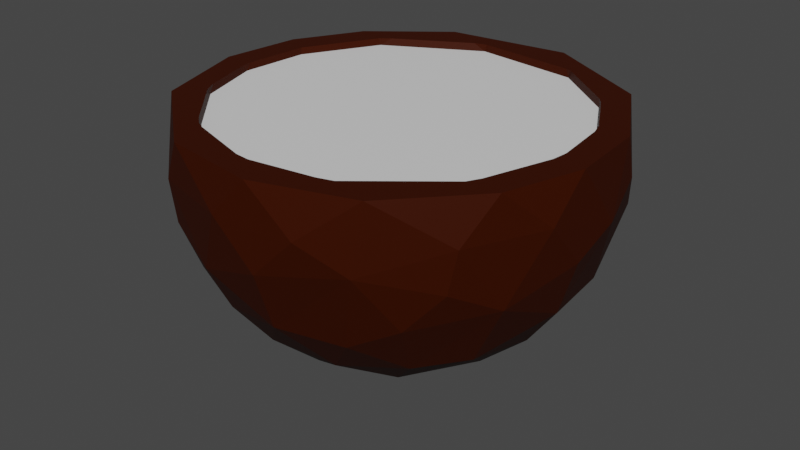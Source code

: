 # Source: WaypointBase.blend  (saved by Blender 2.80.75; exported with 4.5.12 LTS)
import bpy
from mathutils import Matrix  # noqa: F401  (used for matrix-valued properties, if any)

bpy.ops.wm.read_factory_settings(use_empty=True)
scene = bpy.context.scene
scene.name = 'Scene'

# ---- collections
col_collection = bpy.data.collections.new('Collection'); scene.collection.children.link(col_collection)

# ---- materials (node trees are filled in below, after node groups)
mat_inside = bpy.data.materials.new('Inside')
mat_inside.use_transparent_shadow = False
mat_base = bpy.data.materials.new('Base')
mat_base.use_transparent_shadow = False

# ---- material node trees
mat_inside.use_nodes = True; mat_inside.node_tree.nodes.clear()
_N = mat_inside.node_tree.nodes; _L = mat_inside.node_tree.links
n0 = _N.new('ShaderNodeOutputMaterial'); n0.name = 'Material Output'; n0.location = (300, 300)
n1 = _N.new('ShaderNodeBsdfPrincipled'); n1.name = 'Principled BSDF'; n1.location = (10, 300)
n1.distribution = 'GGX'
n1.subsurface_method = 'BURLEY'
n1.inputs[3].default_value = 1.45
n1.inputs[27].default_value = (0.0, 0.0, 0.0, 1.0)
n1.inputs[28].default_value = 1.0
_L.new(n1.outputs[0], n0.inputs[0])
n0.is_active_output = True
mat_base.use_nodes = True; mat_base.node_tree.nodes.clear()
_N = mat_base.node_tree.nodes; _L = mat_base.node_tree.links
n0 = _N.new('ShaderNodeOutputMaterial'); n0.name = 'Material Output'; n0.location = (300, 300)
n1 = _N.new('ShaderNodeBsdfPrincipled'); n1.name = 'Principled BSDF'; n1.location = (10, 300)
n1.distribution = 'GGX'
n1.subsurface_method = 'BURLEY'
n1.inputs[0].default_value = (0.03968, 0.005436, 0.0, 1.0)
n1.inputs[3].default_value = 1.45
n1.inputs[13].default_value = 0.1
n1.inputs[27].default_value = (0.0, 0.0, 0.0, 1.0)
n1.inputs[28].default_value = 1.0
_L.new(n1.outputs[0], n0.inputs[0])
n0.is_active_output = True

# ---- world
world_world = bpy.data.worlds.new('World'); scene.world = world_world
world_world.use_nodes = True; world_world.node_tree.nodes.clear()
_N = world_world.node_tree.nodes; _L = world_world.node_tree.links
n0 = _N.new('ShaderNodeOutputWorld'); n0.name = 'World Output'; n0.location = (300, 300)
n1 = _N.new('ShaderNodeBackground'); n1.name = 'Background'; n1.location = (10, 300)
n1.inputs[0].default_value = (0.05088, 0.05088, 0.05088, 1.0)
_L.new(n1.outputs[0], n0.inputs[0])
n0.is_active_output = True
world_world.color = (0.05088, 0.05088, 0.05088)
world_world.use_sun_shadow = False
world_world.sun_shadow_jitter_overblur = 0.0

# ---- meshes
me_sphere = bpy.data.meshes.new('Sphere')
me_sphere.from_pydata([(-0.1673, 0.8388, 0.1602), (-0.6182, 0.5877, 0.1615), (-0.8142, 0.2313, 0.1621), (-0.8408, -0.09768, 0.1621), (-0.7395, -0.4118, 0.1618), (-0.4564, -0.7205, 0.161), (-0.06863, -0.8433, 0.1599), (0.3249, -0.7856, 0.1588), (0.7106, -0.4751, 0.1576), (0.8428, -0.06815, 0.1573), (0.8047, 0.2597, 0.1574), (0.6525, 0.5359, 0.1578), (0.3453, 0.7793, 0.1587), (0.1943, 0.9766, 0.1951), (0.0983, 0.998, -0.09897), (0.08787, 0.8922, -0.4619), (-0.01134, 0.4747, -0.8891), (-0.1015, 0.1767, -0.9832), (0.2103, 0.6803, -0.7061), (0.4743, 0.8873, 2.23e-07), (0.4544, 0.8501, -0.2929), (0.4065, 0.6685, -0.6396), (0.2696, 0.2828, -0.9264), (0.7192, 0.6843, 0.1951), (0.7661, 0.6498, -0.08216), (0.6833, 0.5738, -0.4683), (0.348, 0.4423, -0.8349), (0.9475, 0.2694, 0.1951), (0.8683, 0.4652, -0.1971), (0.9574, 0.3012, 0.008211), (0.8458, 0.2665, -0.4814), (0.5829, 0.2697, -0.7776), (0.09285, 0.0762, -0.9995), (0.9784, -0.1137, 0.1951), (0.9971, 0.09676, -0.09945), (0.9767, -0.1059, -0.2046), (0.8854, -0.08431, -0.4754), (0.7042, -0.00774, -0.7175), (0.9634, -0.2815, 0.00821), (0.5428, -0.1165, -0.8368), (0.8604, -0.4795, 0.1951), (0.8584, -0.4258, -0.3155), (0.686, -0.3667, -0.6383), (0.3828, -0.06432, -0.9276), (0.5308, -0.8389, 0.1951), (0.7874, -0.6234, -7.47e-09), (0.7501, -0.6379, -0.1967), (0.5973, -0.7113, -0.379), (0.5202, -0.566, -0.65), (0.3465, -0.4313, -0.8408), (0.4913, -0.8725, -0.1197), (0.3831, -0.7866, -0.4971), (0.2917, -0.9615, -2.31e-08), (0.2175, -0.6744, -0.7087), (0.01025, -0.5612, -0.8318), (0.1922, -0.3365, -0.9256), (0.07934, -0.9818, 0.1951), (0.09754, -0.9802, -0.1971), (0.09003, -0.8848, -0.4754), (-0.08811, -0.9998, 0.008211), (-0.1487, -0.3589, -0.9283), (0.1216, -0.158, -0.9864), (-0.2364, -0.9297, -0.3085), (-0.2559, -0.7932, -0.558), (-0.1212, -0.6996, -0.7128), (-0.3789, -0.9147, 0.1951), (-0.4743, -0.8873, -1.662e-08), (-0.4716, -0.8619, -0.2046), (-0.4905, -0.7378, -0.474), (-0.359, -0.5141, -0.7897), (-0.7804, -0.6297, -0.1076), (-0.6833, -0.5738, -0.4683), (-0.1791, -0.09572, -0.9831), (-0.8279, -0.5532, 0.1951), (-0.6982, -0.3429, -0.6384), (-0.4267, -0.1678, -0.8989), (-0.9574, -0.3012, 0.008211), (-0.9248, -0.288, -0.2856), (-0.9818, -0.07934, 0.1951), (-0.8733, -0.0529, -0.4971), (-0.6922, -0.1298, -0.7175), (-1.001, 0.09125, -0.008325), (-0.9767, 0.1058, -0.2046), (-0.5583, -0.01389, -0.8341), (-0.9375, 0.3024, 0.1951), (-0.8915, 0.2535, -0.3852), (-0.7405, 0.2427, -0.6387), (-0.8862, 0.4731, -0.09905), (-0.694, 0.5423, -0.4915), (-0.7603, 0.6239, 0.1951), (-0.524, 0.3576, -0.785), (-0.3139, 0.4612, -0.8347), (-0.6509, 0.762, -0.1157), (-0.6005, 0.706, -0.3852), (-0.4026, 0.9074, 0.1951), (-0.464, 0.89, -0.008211), (-0.3745, 0.6602, -0.661), (-0.2989, 0.2453, -0.93), (-0.2596, 0.969, -0.1128), (-0.2609, 0.8502, -0.4754), (-0.07241, 0.7046, -0.7093), (-0.2172, 0.8228, 0.1951), (-0.1558, 0.8413, 0.1951), (-0.6238, 0.5835, 0.1951), (-0.5757, 0.6228, 0.1951), (-0.8159, 0.237, 0.1951), (-0.8428, -0.07412, 0.1951), (-0.8381, -0.1273, 0.1951), (-0.7577, -0.3766, 0.1951), (-0.7269, -0.4364, 0.1951), (-0.452, -0.7241, 0.1951), (-0.5009, -0.683, 0.1951), (-0.4143, -0.742, 0.1951), (0.3285, 0.7866, 0.1951), (0.3564, 0.7762, 0.1951), (-0.1067, -0.8396, 0.1951), (0.3428, -0.7805, 0.1951), (0.2687, -0.802, 0.1951), (-0.03691, -0.8466, 0.1951), (0.6395, 0.5524, 0.1951), (0.6686, 0.5167, 0.1951), (0.7048, -0.4846, 0.1951), (0.7982, 0.2816, 0.1951), (0.8379, -0.113, 0.1951), (0.7367, -0.4245, 0.1951), (0.8166, 0.2206, 0.1951), (0.8465, -0.03642, 0.1951)], [], [(0, 102, 101), (3, 106, 107), (4, 108, 109), (5, 111, 110), (5, 110, 112), (6, 115, 118), (7, 117, 116), (8, 121, 124), (9, 123, 126), (10, 125, 122), (11, 120, 119), (12, 114, 113), (0, 101, 104, 1), (3, 107, 108, 4), (4, 109, 111, 5), (5, 112, 115, 6), (6, 118, 117, 7), (8, 7, 116, 121), (8, 124, 123, 9), (9, 126, 125, 10), (10, 122, 120, 11), (12, 11, 119, 114), (0, 12, 113, 102), (7, 8, 9, 10, 11, 12, 0, 1, 2, 3, 4, 5, 6), (15, 18, 100), (18, 26, 16), (13, 19, 14), (14, 19, 20), (19, 23, 24), (19, 24, 20), (25, 31, 21), (28, 30, 25), (29, 34, 28), (31, 30, 37), (31, 43, 22), (31, 37, 39), (32, 43, 61), (33, 38, 34), (36, 42, 37), (38, 41, 35), (35, 41, 36), (36, 41, 42), (39, 42, 49), (40, 45, 38), (49, 55, 43), (46, 47, 41), (48, 47, 51), (44, 50, 45), (44, 52, 50), (50, 51, 47), (51, 53, 48), (53, 54, 49), (52, 57, 50), (54, 60, 55), (56, 59, 52), (58, 64, 53), (58, 62, 63), (59, 62, 57), (57, 62, 58), (61, 60, 72), (65, 66, 59), (32, 61, 72), (64, 69, 54), (67, 68, 62), (66, 70, 67), (71, 74, 69), (70, 77, 71), (71, 77, 74), (73, 76, 70), (80, 83, 75), (74, 77, 79), (78, 81, 76), (75, 83, 97), (82, 85, 79), (79, 85, 86), (79, 86, 80), (86, 90, 83), (97, 17, 72), (84, 87, 81), (32, 72, 17), (81, 87, 82), (87, 88, 85), (89, 92, 87), (88, 93, 96), (88, 96, 90), (95, 98, 92), (94, 98, 95), (99, 100, 96), (91, 16, 97), (100, 18, 16), (15, 14, 20), (15, 20, 21), (18, 15, 21), (16, 26, 22), (29, 24, 23, 27), (13, 23, 19), (18, 21, 26), (21, 20, 25), (20, 24, 25), (24, 28, 25), (26, 21, 31), (31, 25, 30), (22, 26, 31), (34, 29, 27, 33), (24, 29, 28), (32, 22, 43), (28, 34, 30), (30, 36, 37), (43, 31, 39), (36, 30, 34, 35), (45, 46, 41, 38), (34, 38, 35), (37, 42, 39), (33, 40, 38), (48, 42, 41, 47), (39, 49, 43), (49, 42, 48), (61, 43, 55), (40, 44, 45), (58, 51, 50, 57), (46, 50, 47), (46, 45, 50), (49, 48, 53), (66, 67, 62, 59), (51, 58, 53), (49, 54, 55), (44, 56, 52), (61, 55, 60), (52, 59, 57), (54, 53, 64), (58, 63, 64), (56, 65, 59), (69, 64, 63, 68), (60, 54, 69), (63, 62, 68), (73, 70, 66, 65), (71, 68, 67, 70), (81, 82, 77, 76), (68, 71, 69), (69, 74, 75), (60, 69, 75), (60, 75, 72), (70, 76, 77), (74, 80, 75), (73, 78, 76), (74, 79, 80), (93, 88, 87, 92), (77, 82, 79), (80, 86, 83), (75, 97, 72), (78, 84, 81), (82, 87, 85), (97, 83, 90), (84, 89, 87), (86, 85, 88), (86, 88, 90), (94, 95, 92, 89), (90, 91, 97), (32, 17, 16, 22), (99, 93, 92, 98), (91, 90, 96), (96, 93, 99), (16, 91, 96, 100), (17, 97, 16), (13, 14, 98, 94), (99, 15, 100), (15, 99, 98, 14), (65, 56, 44, 40, 33, 126, 123, 124, 121, 116, 117, 118, 115, 112, 110, 111, 109, 108, 107, 106, 78, 73), (106, 3, 2, 105), (78, 106, 105, 103, 104, 101, 102, 113, 114, 119, 120, 122, 125, 126, 33, 27, 23, 13, 94, 89, 84), (105, 2, 1, 103), (103, 1, 104)])
me_sphere.polygons.foreach_set('material_index', [1, 1, 1, 1, 1, 1, 1, 1, 1, 1, 1, 1, 1, 1, 1, 1, 1, 1, 1, 1, 1, 1, 1, 0, 1, 1, 1, 1, 1, 1, 1, 1, 1, 1, 1, 1, 1, 1, 1, 1, 1, 1, 1, 1, 1, 1, 1, 1, 1, 1, 1, 1, 1, 1, 1, 1, 1, 1, 1, 1, 1, 1, 1, 1, 1, 1, 1, 1, 1, 1, 1, 1, 1, 1, 1, 1, 1, 1, 1, 1, 1, 1, 1, 1, 1, 1, 1, 1, 1, 1, 1, 1, 1, 1, 1, 1, 1, 1, 1, 1, 1, 1, 1, 1, 1, 1, 1, 1, 1, 1, 1, 1, 1, 1, 1, 1, 1, 1, 1, 1, 1, 1, 1, 1, 1, 1, 1, 1, 1, 1, 1, 1, 1, 1, 1, 1, 1, 1, 1, 1, 1, 1, 1, 1, 1, 1, 1, 1, 1, 1, 1, 1, 1, 1, 1, 1, 1, 1, 1, 1, 1, 1, 1, 1, 1, 1, 1, 1, 1, 1, 1, 1])
_uv = me_sphere.uv_layers.new(name='UVMap')
_uv.uv.foreach_set('vector', [0.2005, 0.9641, 0.199, 0.9731, 0.207, 0.9728, 0.3595, 0.9641, 0.3566, 0.9723, 0.3632, 0.9727, 0.4015, 0.9641, 0.3965, 0.9728, 0.4049, 0.9724, 0.4547, 0.9641, 0.4474, 0.9726, 0.4553, 0.9726, 0.4547, 0.9641, 0.4553, 0.9726, 0.4606, 0.9727, 0.5063, 0.9641, 0.5015, 0.9729, 0.5103, 0.9733, 0.5569, 0.9641, 0.5495, 0.9736, 0.5591, 0.9732, 0.6198, 0.9641, 0.6184, 0.9733, 0.6269, 0.9739, 0.674, 0.9641, 0.6684, 0.974, 0.6759, 0.9732, 0.04505, 0.9641, 0.03994, 0.9732, 0.04787, 0.9737, 0.08509, 0.9641, 0.08198, 0.9736, 0.08752, 0.9734, 0.1349, 0.9641, 0.1335, 0.9729, 0.1373, 0.9733, 0.2005, 0.9641, 0.207, 0.9728, 0.2591, 0.9726, 0.2659, 0.9641, 0.3595, 0.9641, 0.3632, 0.9727, 0.3965, 0.9728, 0.4015, 0.9641, 0.4015, 0.9641, 0.4049, 0.9724, 0.4474, 0.9726, 0.4547, 0.9641, 0.4547, 0.9641, 0.4606, 0.9727, 0.5015, 0.9729, 0.5063, 0.9641, 0.5063, 0.9641, 0.5103, 0.9733, 0.5495, 0.9736, 0.5569, 0.9641, 0.6198, 0.9641, 0.5569, 0.9641, 0.5591, 0.9732, 0.6184, 0.9733, 0.6198, 0.9641, 0.6269, 0.9739, 0.6684, 0.974, 0.674, 0.9641, 0.01171, 0.9641, 0.01381, 0.9732, 0.03994, 0.9732, 0.04505, 0.9641, 0.04505, 0.9641, 0.04787, 0.9737, 0.08198, 0.9736, 0.08509, 0.9641, 0.1349, 0.9641, 0.08509, 0.9641, 0.08752, 0.9734, 0.1335, 0.9729, 0.2005, 0.9641, 0.1349, 0.9641, 0.1373, 0.9733, 0.199, 0.9731, 0.6529, 0.1186, 0.839, 0.2685, 0.9028, 0.4649, 0.8844, 0.6231, 0.811, 0.7564, 0.6627, 0.8739, 0.4153, 0.9026, 0.1977, 0.7814, 0.1031, 0.6094, 0.09026, 0.4506, 0.1392, 0.299, 0.2758, 0.15, 0.4629, 0.09079, 0.9325, 0.9471, 0.927, 0.9301, 0.938, 0.9301, 0.927, 0.9301, 0.9169, 0.9193, 0.9355, 0.9139, 0.9298, 0.9838, 0.9217, 0.973, 0.9325, 0.9672, 0.9325, 0.9672, 0.9217, 0.973, 0.9217, 0.9575, 0.9217, 0.973, 0.913, 0.9838, 0.9118, 0.9692, 0.1979, 0.111, 0.1827, 0.1052, 0.1979, 0.08716, 0.9111, 0.9466, 0.9033, 0.9252, 0.9195, 0.9363, 0.9057, 0.9623, 0.9004, 0.9461, 0.9111, 0.9466, 0.1655, 0.111, 0.1569, 0.1028, 0.1733, 0.09454, 0.9033, 0.9252, 0.9004, 0.9461, 0.8919, 0.9301, 0.9033, 0.9252, 0.8876, 0.9086, 0.9143, 0.9086, 0.9033, 0.9252, 0.8919, 0.9301, 0.8864, 0.9193, 0.9177, 0.8934, 0.8876, 0.9086, 0.8671, 0.8978, 0.1479, 0.1274, 0.1409, 0.111, 0.1569, 0.1028, 0.8895, 0.9463, 0.8788, 0.9355, 0.8919, 0.9301, 0.8844, 0.973, 0.8799, 0.9556, 0.8892, 0.9623, 0.8892, 0.9623, 0.8799, 0.9556, 0.8895, 0.9463, 0.1487, 0.07004, 0.134, 0.08435, 0.1323, 0.05368, 0.8864, 0.9193, 0.8788, 0.9355, 0.8677, 0.9193, 0.8783, 0.9838, 0.8739, 0.973, 0.8844, 0.973, 0.8677, 0.9193, 0.8634, 0.9086, 0.8876, 0.9086, 0.8729, 0.9623, 0.8683, 0.9515, 0.8799, 0.9556, 0.8694, 0.9347, 0.8683, 0.9515, 0.8614, 0.9446, 0.1106, 0.1274, 0.109, 0.101, 0.1248, 0.111, 0.1106, 0.1274, 0.09941, 0.111, 0.109, 0.101, 0.8635, 0.9665, 0.8614, 0.9446, 0.8683, 0.9515, 0.8614, 0.9446, 0.8578, 0.9301, 0.8694, 0.9347, 0.8578, 0.9301, 0.8497, 0.9193, 0.8677, 0.9193, 0.8573, 0.973, 0.8519, 0.9623, 0.8635, 0.9665, 0.8497, 0.9193, 0.8385, 0.9086, 0.8634, 0.9086, 0.8514, 0.9838, 0.8468, 0.973, 0.8573, 0.973, 0.8519, 0.9463, 0.8445, 0.9301, 0.8578, 0.9301, 0.09122, 0.07004, 0.0769, 0.08482, 0.07406, 0.06172, 0.8468, 0.973, 0.8425, 0.9559, 0.8519, 0.9623, 0.8519, 0.9623, 0.8425, 0.9559, 0.8519, 0.9463, 0.8671, 0.8978, 0.8385, 0.9086, 0.8202, 0.8978, 0.8385, 0.9838, 0.8358, 0.973, 0.8468, 0.973, 0.8412, 0.8871, 0.8671, 0.8978, 0.8202, 0.8978, 0.8445, 0.9301, 0.8325, 0.9238, 0.8497, 0.9193, 0.8355, 0.9623, 0.8331, 0.9462, 0.8425, 0.9559, 0.8358, 0.973, 0.8249, 0.9674, 0.8355, 0.9623, 0.8252, 0.9466, 0.8194, 0.936, 0.8325, 0.9238, 0.04999, 0.1024, 0.03396, 0.0867, 0.05034, 0.07052, 0.8252, 0.9466, 0.8144, 0.9572, 0.8194, 0.936, 0.04604, 0.1274, 0.03419, 0.111, 0.04999, 0.1024, 0.8113, 0.9301, 0.8084, 0.9193, 0.8161, 0.9128, 0.8194, 0.936, 0.8144, 0.9572, 0.8077, 0.9446, 0.8084, 0.9838, 0.8062, 0.973, 0.8146, 0.973, 0.9782, 0.9086, 0.9757, 0.9193, 0.9594, 0.9086, 0.2795, 0.09454, 0.2725, 0.07813, 0.2841, 0.06754, 0.9782, 0.9446, 0.9706, 0.9515, 0.9699, 0.9356, 0.2841, 0.06754, 0.2715, 0.05371, 0.2841, 0.0453, 0.2715, 0.05371, 0.26, 0.03693, 0.2803, 0.02889, 0.9594, 0.9086, 0.9495, 0.8978, 0.9759, 0.8978, 0.271, 0.1274, 0.2636, 0.1021, 0.2803, 0.111, 0.9701, 0.8871, 0.9759, 0.8978, 0.9495, 0.8978, 0.9757, 0.973, 0.9648, 0.9672, 0.9752, 0.9623, 0.2636, 0.1021, 0.2565, 0.06821, 0.2725, 0.07813, 0.2553, 0.1274, 0.2485, 0.1012, 0.2636, 0.1021, 0.2565, 0.06821, 0.2479, 0.07813, 0.2406, 0.0509, 0.9601, 0.9451, 0.9497, 0.9337, 0.9624, 0.9246, 0.9483, 0.973, 0.9421, 0.9667, 0.9549, 0.9666, 0.9466, 0.9838, 0.9421, 0.9667, 0.9483, 0.973, 0.9432, 0.9463, 0.938, 0.9301, 0.9497, 0.9337, 0.9515, 0.9193, 0.9355, 0.9139, 0.9594, 0.9086, 0.938, 0.9301, 0.927, 0.9301, 0.9355, 0.9139, 0.2143, 0.07129, 0.2143, 0.102, 0.1979, 0.08716, 0.9325, 0.9471, 0.9217, 0.9575, 0.9195, 0.9363, 0.2059, 0.0453, 0.2143, 0.07129, 0.1945, 0.05484, 0.9355, 0.9139, 0.9169, 0.9193, 0.9143, 0.9086, 0.1655, 0.111, 0.1827, 0.1052, 0.1846, 0.1274, 0.1643, 0.1274, 0.2102, 0.1274, 0.1846, 0.1274, 0.1979, 0.111, 0.927, 0.9301, 0.9195, 0.9363, 0.9169, 0.9193, 0.1945, 0.05484, 0.1979, 0.08716, 0.1816, 0.07052, 0.9217, 0.9575, 0.9118, 0.9692, 0.9111, 0.9466, 0.1827, 0.1052, 0.1733, 0.09454, 0.1816, 0.07052, 0.9169, 0.9193, 0.9195, 0.9363, 0.9033, 0.9252, 0.9033, 0.9252, 0.9111, 0.9466, 0.9004, 0.9461, 0.9143, 0.9086, 0.9169, 0.9193, 0.9033, 0.9252, 0.8949, 0.9677, 0.9005, 0.973, 0.8998, 0.9838, 0.889, 0.9838, 0.9118, 0.9692, 0.9005, 0.973, 0.9057, 0.9623, 0.9177, 0.8934, 0.9143, 0.9086, 0.8876, 0.9086, 0.9057, 0.9623, 0.8949, 0.9677, 0.9004, 0.9461, 0.9004, 0.9461, 0.8895, 0.9463, 0.8919, 0.9301, 0.8876, 0.9086, 0.9033, 0.9252, 0.8864, 0.9193, 0.1487, 0.07004, 0.1652, 0.06975, 0.1569, 0.1028, 0.1482, 0.09454, 0.8277, 0.9062, 0.8274, 0.9033, 0.8293, 0.9016, 0.8305, 0.9062, 0.8949, 0.9677, 0.8844, 0.973, 0.8892, 0.9623, 0.8919, 0.9301, 0.8788, 0.9355, 0.8864, 0.9193, 0.1479, 0.1274, 0.1315, 0.1274, 0.1409, 0.111, 0.118, 0.05233, 0.1323, 0.05368, 0.134, 0.08435, 0.1163, 0.07813, 0.8864, 0.9193, 0.8677, 0.9193, 0.8876, 0.9086, 0.8677, 0.9193, 0.8788, 0.9355, 0.8694, 0.9347, 0.8671, 0.8978, 0.8876, 0.9086, 0.8634, 0.9086, 0.8783, 0.9838, 0.8646, 0.9838, 0.8739, 0.973, 0.09122, 0.07004, 0.1057, 0.06754, 0.109, 0.101, 0.09125, 0.09454, 0.1233, 0.09454, 0.109, 0.101, 0.1163, 0.07813, 0.8729, 0.9623, 0.8739, 0.973, 0.8635, 0.9665, 0.8677, 0.9193, 0.8694, 0.9347, 0.8578, 0.9301, 0.06659, 0.111, 0.06618, 0.09454, 0.0769, 0.08482, 0.08343, 0.111, 0.8614, 0.9446, 0.8519, 0.9463, 0.8578, 0.9301, 0.8677, 0.9193, 0.8497, 0.9193, 0.8634, 0.9086, 0.8646, 0.9838, 0.8514, 0.9838, 0.8573, 0.973, 0.8671, 0.8978, 0.8634, 0.9086, 0.8385, 0.9086, 0.09941, 0.111, 0.08343, 0.111, 0.09125, 0.09454, 0.8497, 0.9193, 0.8578, 0.9301, 0.8445, 0.9301, 0.8519, 0.9463, 0.8407, 0.9408, 0.8445, 0.9301, 0.09047, 0.1274, 0.07067, 0.1274, 0.08343, 0.111, 0.8325, 0.9238, 0.8445, 0.9301, 0.8407, 0.9408, 0.8331, 0.9462, 0.8385, 0.9086, 0.8497, 0.9193, 0.8325, 0.9238, 0.8407, 0.9408, 0.8425, 0.9559, 0.8331, 0.9462, 0.04604, 0.1274, 0.04999, 0.1024, 0.06659, 0.111, 0.07067, 0.1274, 0.05034, 0.07052, 0.06248, 0.06989, 0.06618, 0.09454, 0.04999, 0.1024, 0.02145, 0.111, 0.02145, 0.09454, 0.03396, 0.0867, 0.03419, 0.111, 0.8331, 0.9462, 0.8252, 0.9466, 0.8325, 0.9238, 0.8325, 0.9238, 0.8194, 0.936, 0.8161, 0.9128, 0.8385, 0.9086, 0.8325, 0.9238, 0.8161, 0.9128, 0.8385, 0.9086, 0.8161, 0.9128, 0.8202, 0.8978, 0.8249, 0.9674, 0.8146, 0.973, 0.8144, 0.9572, 0.8194, 0.936, 0.8113, 0.9301, 0.8161, 0.9128, 0.04604, 0.1274, 0.02482, 0.1274, 0.03419, 0.111, 0.8194, 0.936, 0.8077, 0.9446, 0.8113, 0.9301, 0.9545, 0.9515, 0.9601, 0.9451, 0.9648, 0.9672, 0.9549, 0.9666, 0.8144, 0.9572, 0.8062, 0.9623, 0.8077, 0.9446, 0.9782, 0.9301, 0.9699, 0.9356, 0.9757, 0.9193, 0.9782, 0.9086, 0.9594, 0.9086, 0.9759, 0.8978, 0.2841, 0.1274, 0.271, 0.1274, 0.2803, 0.111, 0.9752, 0.9623, 0.9648, 0.9672, 0.9706, 0.9515, 0.9594, 0.9086, 0.9757, 0.9193, 0.9624, 0.9246, 0.9696, 0.9838, 0.9594, 0.9838, 0.9648, 0.9672, 0.9699, 0.9356, 0.9706, 0.9515, 0.9601, 0.9451, 0.2715, 0.05371, 0.2565, 0.06821, 0.26, 0.03693, 0.2358, 0.1274, 0.2385, 0.111, 0.2485, 0.1012, 0.2553, 0.1274, 0.9624, 0.9246, 0.9515, 0.9193, 0.9594, 0.9086, 0.9177, 0.8934, 0.9495, 0.8978, 0.9355, 0.9139, 0.9143, 0.9086, 0.2307, 0.07004, 0.2479, 0.07813, 0.2485, 0.1012, 0.229, 0.1013, 0.9515, 0.9193, 0.9624, 0.9246, 0.9497, 0.9337, 0.9497, 0.9337, 0.9545, 0.9515, 0.9432, 0.9463, 0.219, 0.02061, 0.2434, 0.02889, 0.2406, 0.0509, 0.2227, 0.0453, 0.9495, 0.8978, 0.9594, 0.9086, 0.9355, 0.9139, 0.2102, 0.1274, 0.2143, 0.102, 0.229, 0.1013, 0.2358, 0.1274, 0.2307, 0.07004, 0.2143, 0.07129, 0.2227, 0.0453, 0.9325, 0.9471, 0.9432, 0.9463, 0.9421, 0.9667, 0.9325, 0.9672, 0.8385, 0.9838, 0.8514, 0.9838, 0.8646, 0.9838, 0.8783, 0.9838, 0.889, 0.9838, 0.8909, 0.9838, 0.8886, 0.9838, 0.8789, 0.9838, 0.8768, 0.9838, 0.863, 0.9838, 0.8609, 0.9838, 0.852, 0.9838, 0.85, 0.9838, 0.8409, 0.9838, 0.8395, 0.9838, 0.838, 0.9838, 0.8312, 0.9838, 0.83, 0.9838, 0.8338, 0.9838, 0.8413, 0.9838, 0.8084, 0.9838, 0.8223, 0.9838, 0.3566, 0.9723, 0.3595, 0.9641, 0.3176, 0.9641, 0.317, 0.9727, 0.8084, 0.9838, 0.8413, 0.9838, 0.9308, 0.9838, 0.9479, 0.9838, 0.9464, 0.9838, 0.9368, 0.9838, 0.9355, 0.9838, 0.9213, 0.9838, 0.9206, 0.9838, 0.9095, 0.9838, 0.9082, 0.9838, 0.9004, 0.9838, 0.8985, 0.9838, 0.8909, 0.9838, 0.889, 0.9838, 0.8998, 0.9838, 0.913, 0.9838, 0.9298, 0.9838, 0.9466, 0.9838, 0.9594, 0.9838, 0.9696, 0.9838, 0.317, 0.9727, 0.3176, 0.9641, 0.2659, 0.9641, 0.2666, 0.9721, 0.2666, 0.9721, 0.2659, 0.9641, 0.2591, 0.9726])
me_sphere.materials.append(mat_inside)
me_sphere.materials.append(mat_base)
me_sphere.use_remesh_preserve_volume = False
me_sphere.use_remesh_preserve_attributes = False
me_sphere.use_mirror_vertex_groups = False
me_sphere.update()

# ---- objects
ob_sphere = bpy.data.objects.new('Sphere', me_sphere)

# ---- transforms, parenting, visibility, modifiers, constraints
ob_sphere.location = (-0.01546, -0.01164, -0.006626)
ob_sphere.lineart.crease_threshold = 0.0

# ---- collection membership
col_collection.objects.link(ob_sphere)

# ---- scene / render settings (as saved in the file)
scene.frame_start = 1; scene.frame_end = 250; scene.frame_set(1)
scene.render.engine = 'BLENDER_EEVEE_NEXT'
scene.cycles.use_denoising = False
scene.cycles.samples = 128
scene.cycles.sampling_pattern = 'TABULATED_SOBOL'
scene.cycles.use_adaptive_sampling = False
scene.cycles.use_light_tree = False
scene.view_settings.view_transform = 'Filmic'
bpy.context.view_layer.update()

# ---- added for rendering (the .blend has no active camera and no usable light): camera, sun
cam_auto = bpy.data.cameras.new('AutoCamera')
cam_auto.lens = 50.0
cam_auto.sensor_width = 36.0
cam_auto.clip_end = 1000.0
ob_auto_camera = bpy.data.objects.new('AutoCamera', cam_auto)
scene.collection.objects.link(ob_auto_camera)
ob_auto_camera.location = (2.82095, -3.41865, 1.86197)
ob_auto_camera.rotation_euler = (1.09748, -7.21219e-08, 0.694738)
scene.camera = ob_auto_camera
light_auto_sun = bpy.data.lights.new('AutoSun', 'SUN')
light_auto_sun.energy = 3.0
light_auto_sun.angle = 0.0523599
ob_auto_sun = bpy.data.objects.new('AutoSun', light_auto_sun)
scene.collection.objects.link(ob_auto_sun)
ob_auto_sun.rotation_euler = (0.872665, 0.174533, 0.523599)
bpy.context.view_layer.update()
